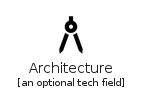

The diagram above was rendered by PlantUML. Its source (embedded in the PNG):
@startuml
' configures the library
!global $INCLUSION_MODE="local"
!global $LIB_BASE_LOCATION="../.."
' loads the library
!include $LIB_BASE_LOCATION/bootstrap.puml
' loads the material-4.0 style
include('material-4.0/style')
' loads the Architecture element
include('material-4.0/Social/Architecture')
Architecture('architecture', 'Architecture', 'an optional tech field')
@enduml